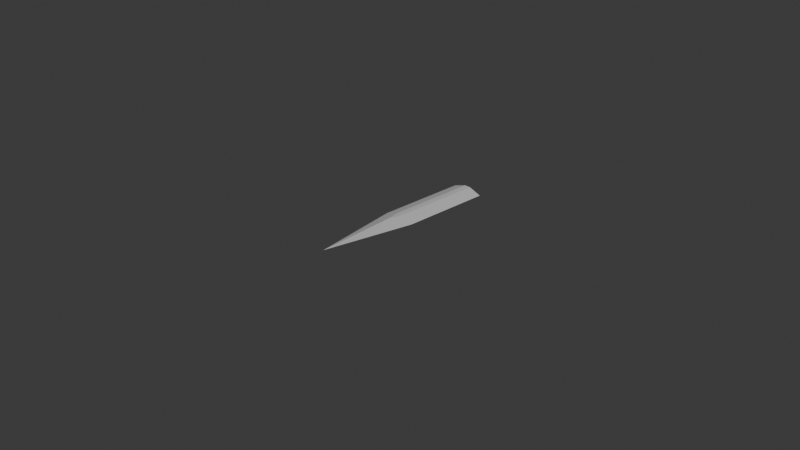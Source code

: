 # Source: Sword3.blend  (saved by Blender 4.1.24; exported with 4.5.12 LTS)
import bpy
from mathutils import Matrix  # noqa: F401  (used for matrix-valued properties, if any)

bpy.ops.wm.read_factory_settings(use_empty=True)
scene = bpy.context.scene
scene.name = 'Scene'

# ---- collections
col_collection = bpy.data.collections.new('Collection'); scene.collection.children.link(col_collection)

# ---- materials (node trees are filled in below, after node groups)
mat_material = bpy.data.materials.new('Material')
mat_material.alpha_threshold = 0.0
mat_material.use_transparent_shadow = False
mat_material.roughness = 0.5
mat_material.line_color = (0.0, 0.0, 0.0, 1.0)

# ---- material node trees
mat_material.use_nodes = True; mat_material.node_tree.nodes.clear()
_N = mat_material.node_tree.nodes; _L = mat_material.node_tree.links
n0 = _N.new('ShaderNodeOutputMaterial'); n0.name = 'Material Output'; n0.location = (300, 300)
n1 = _N.new('ShaderNodeBsdfPrincipled'); n1.name = 'Principled BSDF'; n1.location = (10, 300)
n1.inputs[3].default_value = 1.45
_L.new(n1.outputs[0], n0.inputs[0])
n0.is_active_output = True

# ---- world
world_world = bpy.data.worlds.new('World'); scene.world = world_world
world_world.use_nodes = True; world_world.node_tree.nodes.clear()
_N = world_world.node_tree.nodes; _L = world_world.node_tree.links
n0 = _N.new('ShaderNodeOutputWorld'); n0.name = 'World Output'; n0.location = (300, 300)
n1 = _N.new('ShaderNodeBackground'); n1.name = 'Background'; n1.location = (10, 300)
n1.inputs[0].default_value = (0.05088, 0.05088, 0.05088, 1.0)
_L.new(n1.outputs[0], n0.inputs[0])
n0.is_active_output = True
world_world.color = (0.05088, 0.05088, 0.05088)
world_world.use_sun_shadow = False
world_world.sun_shadow_jitter_overblur = 0.0

# ---- cameras
cam_camera = bpy.data.cameras.new('Camera')
cam_camera.clip_end = 100.0
cam_camera.ortho_scale = 7.314

# ---- lights
light_light = bpy.data.lights.new('Light', 'POINT')
light_light.transmission_factor = 0.0
light_light.energy = 1000.0
light_light.shadow_soft_size = 0.1
light_light.shadow_maximum_resolution = 0.006
light_light.use_absolute_resolution = True

# ---- meshes
me_cube = bpy.data.meshes.new('Cube')
me_cube.from_pydata([(1.0, 1.0, 0.0), (0.0, -1.0, 0.0), (-1.0, 1.0, 0.0), (-1.0, 0.0, 0.0), (1.0, 0.0, 0.0), (0.1881, 1.0, -0.8119), (-0.1881, 1.0, -0.8119), (-0.1881, 1.0, 0.8119), (0.1881, 1.0, 0.8119), (-0.1899, 1.0, 0.0), (0.1899, 1.0, 0.0), (-0.1873, 0.0, -0.8127), (0.1873, 0.0, -0.8127), (0.0, -0.1653, -0.8347), (0.1873, 0.0, 0.8127), (-0.1873, 0.0, 0.8127), (0.0, -0.1653, 0.8347)], [], [(4, 14, 16, 1), (16, 15, 3, 1), (7, 2, 3, 15), (2, 6, 11, 3), (5, 0, 4, 12), (3, 11, 13, 1), (13, 12, 4, 1), (0, 8, 14, 4), (5, 10, 0), (10, 8, 0), (2, 7, 9), (11, 12, 13), (14, 15, 16), (10, 5, 6, 9), (8, 10, 9, 7), (5, 12, 11, 6), (7, 15, 14, 8), (2, 9, 6)])
_uv = me_cube.uv_layers.new(name='UVMap')
_uv.uv.foreach_set('vector', [0.625, 0.625, 0.7266, 0.625, 0.7293, 0.6457, 0.625, 0.75, 0.75, 0.6457, 0.7734, 0.625, 0.875, 0.625, 0.75, 0.75, 0.7735, 0.5, 0.875, 0.5, 0.875, 0.625, 0.7734, 0.625, 0.125, 0.5, 0.2265, 0.5, 0.2266, 0.625, 0.125, 0.625, 0.2735, 0.5, 0.375, 0.5, 0.375, 0.625, 0.2734, 0.625, 0.125, 0.625, 0.2266, 0.625, 0.2293, 0.6457, 0.125, 0.75, 0.25, 0.6457, 0.2734, 0.625, 0.375, 0.625, 0.25, 0.75, 0.625, 0.5, 0.7265, 0.5, 0.7266, 0.625, 0.625, 0.625, 0.375, 0.3985, 0.4763, 0.3987, 0.375, 0.5, 0.5, 0.3987, 0.6015, 0.3985, 0.5, 0.5, 0.625, 0.25, 0.625, 0.3515, 0.5237, 0.3513, 0.2266, 0.625, 0.2383, 0.6367, 0.2293, 0.6457, 0.75, 0.6367, 0.7734, 0.625, 0.75, 0.6457, 0.4763, 0.3987, 0.375, 0.3985, 0.3985, 0.3515, 0.5, 0.3513, 0.6015, 0.3985, 0.5, 0.3987, 0.5237, 0.3513, 0.625, 0.3515, 0.2735, 0.5, 0.2734, 0.625, 0.2266, 0.625, 0.2265, 0.5, 0.7735, 0.5, 0.7734, 0.625, 0.7266, 0.625, 0.7265, 0.5, 0.5, 0.25, 0.5, 0.3513, 0.3985, 0.3515])
me_cube.materials.append(mat_material)
me_cube.use_mirror_vertex_groups = False
me_cube.update()

# ---- objects
ob_cube = bpy.data.objects.new('Cube', me_cube)
ob_light = bpy.data.objects.new('Light', light_light)
ob_camera = bpy.data.objects.new('Camera', cam_camera)

# ---- transforms, parenting, visibility, modifiers, constraints
ob_cube.location = (0.0, 0.0, 0.0)
ob_cube.scale = (0.18, 1.0, 0.06)
ob_cube.lock_rotations_4d = False
ob_cube.empty_display_type = 'ARROWS'
ob_cube.lineart.crease_threshold = 0.0
ob_light.location = (4.076, 1.005, 5.904)
ob_light.rotation_euler = (0.6503, 0.05522, 1.866)
ob_light.lock_rotations_4d = False
ob_light.empty_display_type = 'ARROWS'
ob_light.color = (0.0, 0.0, 0.0, 0.0)
ob_light.lineart.crease_threshold = 0.0
ob_camera.location = (7.359, -6.926, 4.958)
ob_camera.rotation_euler = (1.109, 0.0, 0.8149)
ob_camera.lock_rotations_4d = False
ob_camera.empty_display_type = 'ARROWS'
ob_camera.color = (0.0, 0.0, 0.0, 0.0)
ob_camera.display_type = 'WIRE'
ob_camera.lineart.crease_threshold = 0.0

# ---- collection membership
col_collection.objects.link(ob_cube)
col_collection.objects.link(ob_light)
col_collection.objects.link(ob_camera)

# ---- scene / render settings (as saved in the file)
scene.camera = ob_camera
scene.frame_start = 1; scene.frame_end = 250; scene.frame_set(1)
scene.render.engine = 'BLENDER_EEVEE_NEXT'
scene.cycles.sampling_pattern = 'TABULATED_SOBOL'
scene.eevee.ray_tracing_options.trace_max_roughness = 0.0
bpy.context.view_layer.update()
